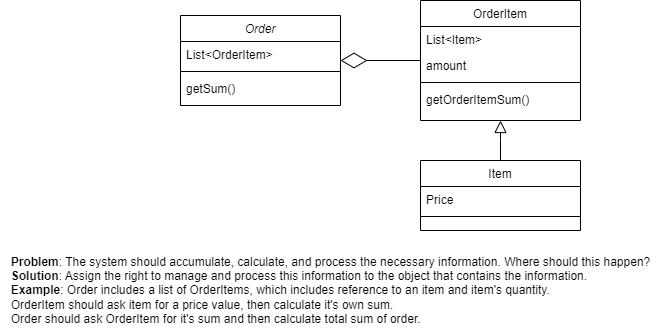

The diagram above was exported from draw.io. Its source (the exported page's mxGraphModel, read from the mxfile embedded in the PNG):
<mxGraphModel dx="1434" dy="844" grid="1" gridSize="10" guides="1" tooltips="1" connect="1" arrows="1" fold="1" page="1" pageScale="1" pageWidth="827" pageHeight="1169" math="0" shadow="0">
  <root>
    <mxCell id="WIyWlLk6GJQsqaUBKTNV-0" />
    <mxCell id="WIyWlLk6GJQsqaUBKTNV-1" parent="WIyWlLk6GJQsqaUBKTNV-0" />
    <mxCell id="zkfFHV4jXpPFQw0GAbJ--0" value="Order" style="swimlane;fontStyle=2;align=center;verticalAlign=top;childLayout=stackLayout;horizontal=1;startSize=26;horizontalStack=0;resizeParent=1;resizeLast=0;collapsible=1;marginBottom=0;rounded=0;shadow=0;strokeWidth=1;" parent="WIyWlLk6GJQsqaUBKTNV-1" vertex="1">
      <mxGeometry x="200" y="135" width="160" height="90" as="geometry">
        <mxRectangle x="230" y="140" width="160" height="26" as="alternateBounds" />
      </mxGeometry>
    </mxCell>
    <mxCell id="zkfFHV4jXpPFQw0GAbJ--1" value="List&lt;OrderItem&gt;" style="text;align=left;verticalAlign=top;spacingLeft=4;spacingRight=4;overflow=hidden;rotatable=0;points=[[0,0.5],[1,0.5]];portConstraint=eastwest;" parent="zkfFHV4jXpPFQw0GAbJ--0" vertex="1">
      <mxGeometry y="26" width="160" height="26" as="geometry" />
    </mxCell>
    <mxCell id="zkfFHV4jXpPFQw0GAbJ--4" value="" style="line;html=1;strokeWidth=1;align=left;verticalAlign=middle;spacingTop=-1;spacingLeft=3;spacingRight=3;rotatable=0;labelPosition=right;points=[];portConstraint=eastwest;" parent="zkfFHV4jXpPFQw0GAbJ--0" vertex="1">
      <mxGeometry y="52" width="160" height="8" as="geometry" />
    </mxCell>
    <mxCell id="zkfFHV4jXpPFQw0GAbJ--5" value="getSum()" style="text;align=left;verticalAlign=top;spacingLeft=4;spacingRight=4;overflow=hidden;rotatable=0;points=[[0,0.5],[1,0.5]];portConstraint=eastwest;" parent="zkfFHV4jXpPFQw0GAbJ--0" vertex="1">
      <mxGeometry y="60" width="160" height="26" as="geometry" />
    </mxCell>
    <mxCell id="zkfFHV4jXpPFQw0GAbJ--13" value="Item" style="swimlane;fontStyle=0;align=center;verticalAlign=top;childLayout=stackLayout;horizontal=1;startSize=26;horizontalStack=0;resizeParent=1;resizeLast=0;collapsible=1;marginBottom=0;rounded=0;shadow=0;strokeWidth=1;" parent="WIyWlLk6GJQsqaUBKTNV-1" vertex="1">
      <mxGeometry x="440" y="280" width="160" height="70" as="geometry">
        <mxRectangle x="340" y="380" width="170" height="26" as="alternateBounds" />
      </mxGeometry>
    </mxCell>
    <mxCell id="zkfFHV4jXpPFQw0GAbJ--14" value="Price" style="text;align=left;verticalAlign=top;spacingLeft=4;spacingRight=4;overflow=hidden;rotatable=0;points=[[0,0.5],[1,0.5]];portConstraint=eastwest;" parent="zkfFHV4jXpPFQw0GAbJ--13" vertex="1">
      <mxGeometry y="26" width="160" height="26" as="geometry" />
    </mxCell>
    <mxCell id="zkfFHV4jXpPFQw0GAbJ--15" value="" style="line;html=1;strokeWidth=1;align=left;verticalAlign=middle;spacingTop=-1;spacingLeft=3;spacingRight=3;rotatable=0;labelPosition=right;points=[];portConstraint=eastwest;" parent="zkfFHV4jXpPFQw0GAbJ--13" vertex="1">
      <mxGeometry y="52" width="160" height="8" as="geometry" />
    </mxCell>
    <mxCell id="zkfFHV4jXpPFQw0GAbJ--16" value="" style="endArrow=block;endSize=10;endFill=0;shadow=0;strokeWidth=1;rounded=0;edgeStyle=elbowEdgeStyle;elbow=vertical;" parent="WIyWlLk6GJQsqaUBKTNV-1" source="zkfFHV4jXpPFQw0GAbJ--13" target="zkfFHV4jXpPFQw0GAbJ--17" edge="1">
      <mxGeometry width="160" relative="1" as="geometry">
        <mxPoint x="210" y="373" as="sourcePoint" />
        <mxPoint x="310" y="271" as="targetPoint" />
      </mxGeometry>
    </mxCell>
    <mxCell id="zkfFHV4jXpPFQw0GAbJ--17" value="OrderItem" style="swimlane;fontStyle=0;align=center;verticalAlign=top;childLayout=stackLayout;horizontal=1;startSize=26;horizontalStack=0;resizeParent=1;resizeLast=0;collapsible=1;marginBottom=0;rounded=0;shadow=0;strokeWidth=1;" parent="WIyWlLk6GJQsqaUBKTNV-1" vertex="1">
      <mxGeometry x="440" y="120" width="160" height="120" as="geometry">
        <mxRectangle x="550" y="140" width="160" height="26" as="alternateBounds" />
      </mxGeometry>
    </mxCell>
    <mxCell id="zkfFHV4jXpPFQw0GAbJ--18" value="List&lt;Item&gt;" style="text;align=left;verticalAlign=top;spacingLeft=4;spacingRight=4;overflow=hidden;rotatable=0;points=[[0,0.5],[1,0.5]];portConstraint=eastwest;" parent="zkfFHV4jXpPFQw0GAbJ--17" vertex="1">
      <mxGeometry y="26" width="160" height="26" as="geometry" />
    </mxCell>
    <mxCell id="zkfFHV4jXpPFQw0GAbJ--19" value="amount" style="text;align=left;verticalAlign=top;spacingLeft=4;spacingRight=4;overflow=hidden;rotatable=0;points=[[0,0.5],[1,0.5]];portConstraint=eastwest;rounded=0;shadow=0;html=0;" parent="zkfFHV4jXpPFQw0GAbJ--17" vertex="1">
      <mxGeometry y="52" width="160" height="26" as="geometry" />
    </mxCell>
    <mxCell id="zkfFHV4jXpPFQw0GAbJ--23" value="" style="line;html=1;strokeWidth=1;align=left;verticalAlign=middle;spacingTop=-1;spacingLeft=3;spacingRight=3;rotatable=0;labelPosition=right;points=[];portConstraint=eastwest;" parent="zkfFHV4jXpPFQw0GAbJ--17" vertex="1">
      <mxGeometry y="78" width="160" height="8" as="geometry" />
    </mxCell>
    <mxCell id="zkfFHV4jXpPFQw0GAbJ--24" value="getOrderItemSum()" style="text;align=left;verticalAlign=top;spacingLeft=4;spacingRight=4;overflow=hidden;rotatable=0;points=[[0,0.5],[1,0.5]];portConstraint=eastwest;" parent="zkfFHV4jXpPFQw0GAbJ--17" vertex="1">
      <mxGeometry y="86" width="160" height="26" as="geometry" />
    </mxCell>
    <mxCell id="VADLxR3-TJH2EmoOJ7kW-0" value="" style="endArrow=diamondThin;endFill=0;endSize=24;html=1;rounded=0;" parent="WIyWlLk6GJQsqaUBKTNV-1" source="zkfFHV4jXpPFQw0GAbJ--17" target="zkfFHV4jXpPFQw0GAbJ--0" edge="1">
      <mxGeometry width="160" relative="1" as="geometry">
        <mxPoint x="330" y="430" as="sourcePoint" />
        <mxPoint x="490" y="430" as="targetPoint" />
      </mxGeometry>
    </mxCell>
    <mxCell id="SrHJ8aFvIUiIoZodmsyC-0" value="&lt;div style=&quot;text-align: justify;&quot;&gt;&lt;b style=&quot;background-color: initial;&quot;&gt;Problem&lt;/b&gt;&lt;span style=&quot;background-color: initial;&quot;&gt;: The system should accumulate, calculate, and process the necessary information. Where should this happen?&lt;/span&gt;&lt;/div&gt;&lt;div style=&quot;text-align: justify;&quot;&gt;&lt;b&gt;Solution&lt;/b&gt;: Assign the right to manage and process this information to the object that contains the information.&lt;br&gt;&lt;/div&gt;&lt;div style=&quot;text-align: justify;&quot;&gt;&lt;b&gt;Example&lt;/b&gt;: Order includes a list of OrderItems, which includes reference to an item and item's quantity.&amp;nbsp;&lt;/div&gt;&lt;div style=&quot;text-align: justify;&quot;&gt;OrderItem should ask item for a price value, then calculate it's own sum.&lt;/div&gt;&lt;div style=&quot;text-align: justify;&quot;&gt;Order should ask OrderItem for it's sum and then calculate total sum of order.&lt;/div&gt;" style="text;html=1;align=center;verticalAlign=middle;resizable=0;points=[];autosize=1;strokeColor=none;fillColor=none;" vertex="1" parent="WIyWlLk6GJQsqaUBKTNV-1">
      <mxGeometry x="20" y="365" width="660" height="90" as="geometry" />
    </mxCell>
  </root>
</mxGraphModel>